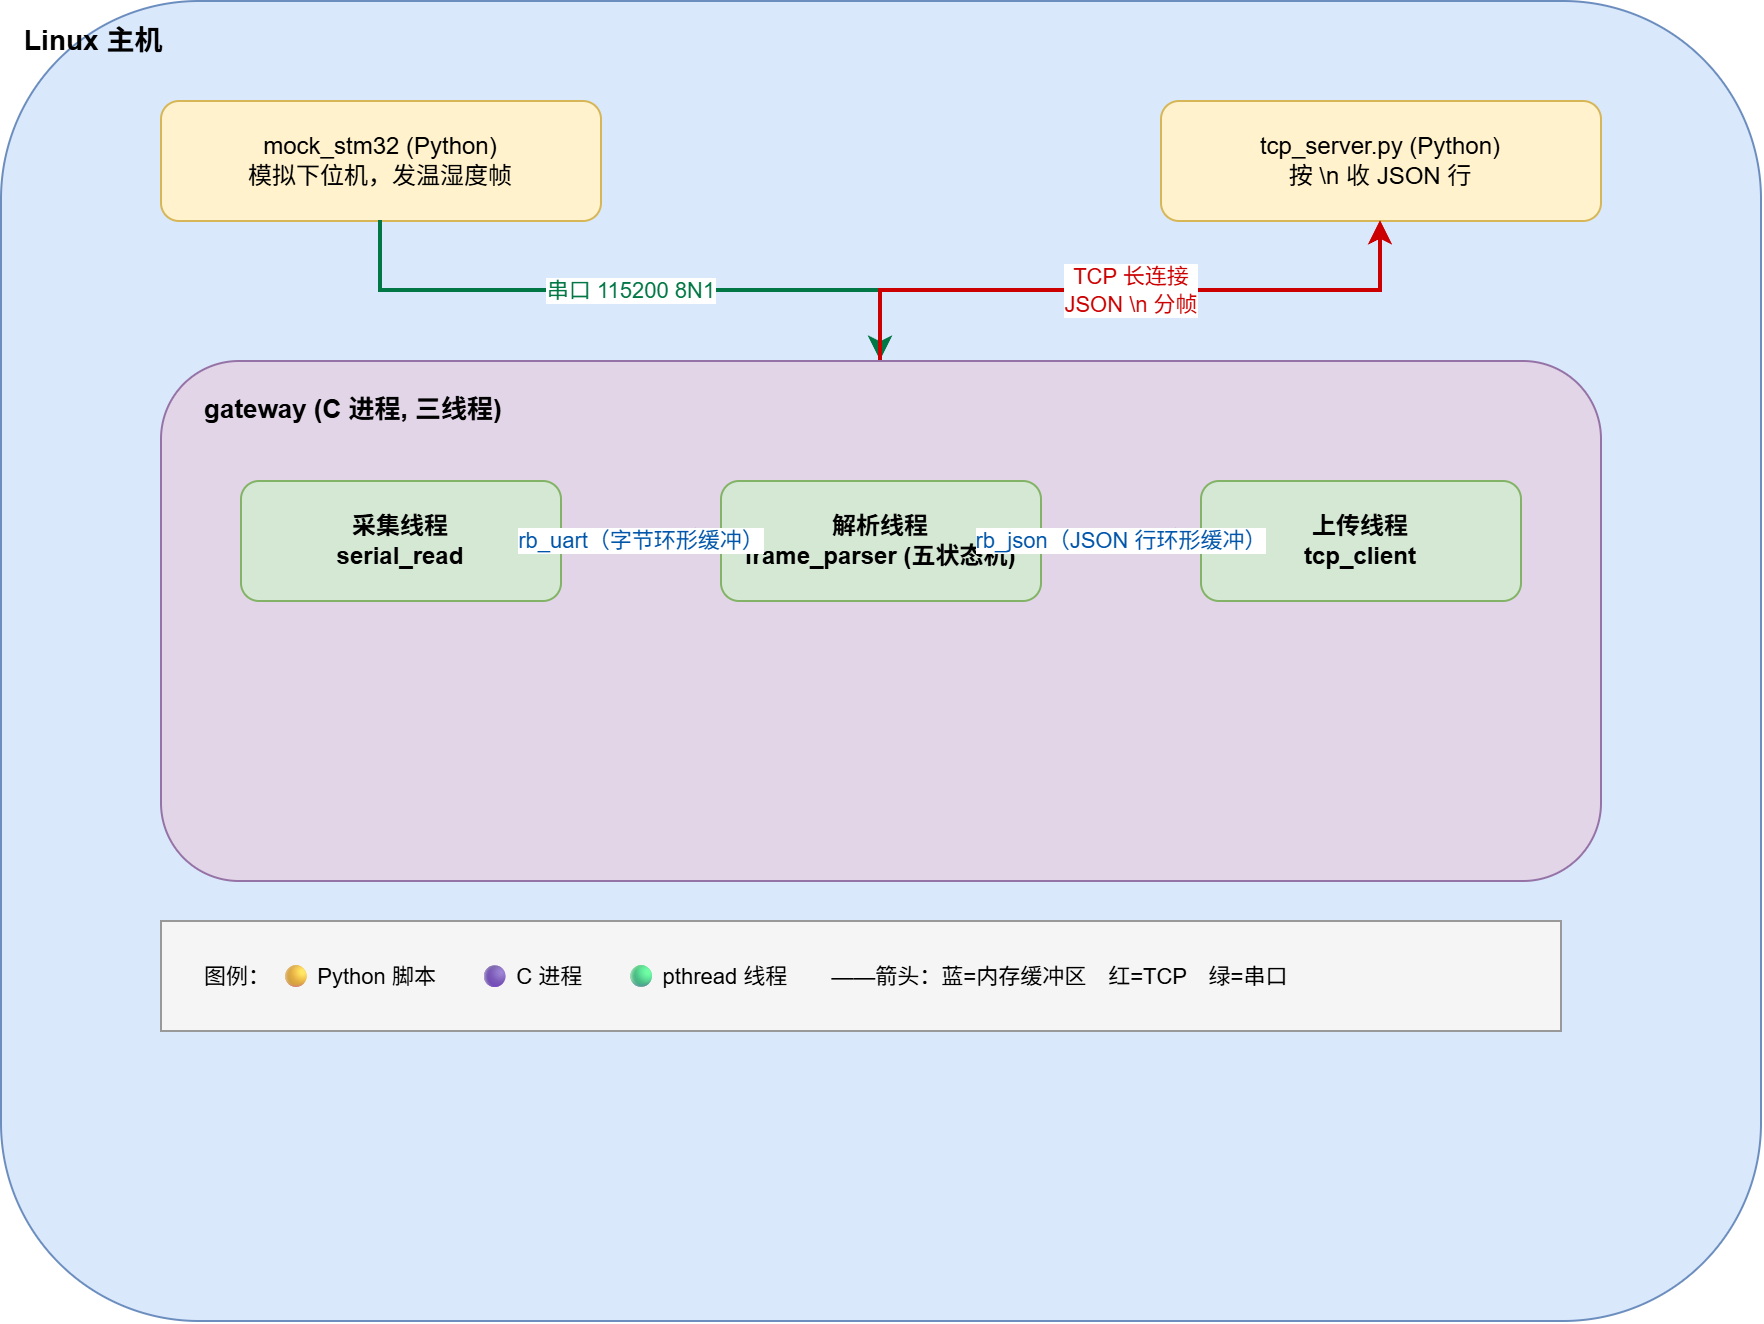

The diagram above was exported from draw.io. Its source (the exported page's mxGraphModel, read from the mxfile embedded in the PNG):
<mxGraphModel dx="927" dy="817" grid="1" gridSize="10" guides="1" tooltips="1" connect="1" arrows="1" fold="1" page="1" pageScale="1" pageWidth="960" pageHeight="720" math="0" shadow="0">
  <root>
    <mxCell id="0" />
    <mxCell id="1" parent="0" />
    <mxCell id="linux" parent="1" style="rounded=1;whiteSpace=wrap;html=1;fillColor=#dae8fc;strokeColor=#6c8ebf;fontStyle=1;fontSize=14;verticalAlign=top;align=left;spacingLeft=10;spacingTop=5;" value="Linux 主机" vertex="1">
      <mxGeometry height="660" width="880" x="40" y="20" as="geometry" />
    </mxCell>
    <mxCell id="mock" parent="1" style="rounded=1;whiteSpace=wrap;html=1;fillColor=#fff2cc;strokeColor=#d6b656;fontSize=12;" value="mock_stm32 (Python)&#10;模拟下位机，发温湿度帧" vertex="1">
      <mxGeometry height="60" width="220" x="120" y="70" as="geometry" />
    </mxCell>
    <mxCell id="server" parent="1" style="rounded=1;whiteSpace=wrap;html=1;fillColor=#fff2cc;strokeColor=#d6b656;fontSize=12;" value="tcp_server.py (Python)&#10;按 \n 收 JSON 行" vertex="1">
      <mxGeometry height="60" width="220" x="620" y="70" as="geometry" />
    </mxCell>
    <mxCell id="uart_edge" edge="1" parent="1" source="mock" style="edgeStyle=orthogonalEdgeStyle;rounded=0;orthogonalLoop=1;jettySize=auto;html=1;fontSize=11;fontColor=#007744;strokeColor=#007744;strokeWidth=2;" target="gateway_box" value="串口 115200 8N1">
      <mxGeometry relative="1" as="geometry" />
    </mxCell>
    <mxCell id="tcp_edge" edge="1" parent="1" source="gateway_box" style="edgeStyle=orthogonalEdgeStyle;rounded=0;orthogonalLoop=1;jettySize=auto;html=1;fontSize=11;fontColor=#CC0000;strokeColor=#CC0000;strokeWidth=2;" target="server" value="TCP 长连接&#10;JSON \n 分帧">
      <mxGeometry relative="1" as="geometry" />
    </mxCell>
    <mxCell id="gateway_box" parent="1" style="rounded=1;whiteSpace=wrap;html=1;fillColor=#e1d5e7;strokeColor=#9673a6;fontSize=12;" value="" vertex="1">
      <mxGeometry height="260" width="720" x="120" y="200" as="geometry" />
    </mxCell>
    <mxCell id="gateway_title" parent="1" style="text;html=1;strokeColor=none;fillColor=none;align=left;verticalAlign=top;whiteSpace=wrap;rounded=0;fontSize=13;fontStyle=1;spacingLeft=10;spacingTop=5;" value="gateway (C 进程, 三线程)" vertex="1">
      <mxGeometry height="25" width="300" x="130" y="205" as="geometry" />
    </mxCell>
    <mxCell id="collect" parent="1" style="rounded=1;whiteSpace=wrap;html=1;fillColor=#d5e8d4;strokeColor=#82b366;fontSize=12;fontStyle=1;" value="采集线程&#10;serial_read" vertex="1">
      <mxGeometry height="60" width="160" x="160" y="260" as="geometry" />
    </mxCell>
    <mxCell id="parse" parent="1" style="rounded=1;whiteSpace=wrap;html=1;fillColor=#d5e8d4;strokeColor=#82b366;fontSize=12;fontStyle=1;" value="解析线程&#10;frame_parser (五状态机)" vertex="1">
      <mxGeometry height="60" width="160" x="400" y="260" as="geometry" />
    </mxCell>
    <mxCell id="upload" parent="1" style="rounded=1;whiteSpace=wrap;html=1;fillColor=#d5e8d4;strokeColor=#82b366;fontSize=12;fontStyle=1;" value="上传线程&#10;tcp_client" vertex="1">
      <mxGeometry height="60" width="160" x="640" y="260" as="geometry" />
    </mxCell>
    <mxCell id="rb_uart_label" edge="1" parent="1" source="collect" style="edgeStyle=orthogonalEdgeStyle;rounded=0;orthogonalLoop=1;jettySize=auto;html=1;fontSize=11;fontColor=#0055AA;strokeColor=#0055AA;strokeWidth=2;" target="parse" value="rb_uart（字节环形缓冲）">
      <mxGeometry relative="1" as="geometry" />
    </mxCell>
    <mxCell id="rb_json_label" edge="1" parent="1" source="parse" style="edgeStyle=orthogonalEdgeStyle;rounded=0;orthogonalLoop=1;jettySize=auto;html=1;fontSize=11;fontColor=#0055AA;strokeColor=#0055AA;strokeWidth=2;" target="upload" value="rb_json（JSON 行环形缓冲）">
      <mxGeometry relative="1" as="geometry" />
    </mxCell>
    <mxCell id="legend_box" parent="1" style="rounded=0;whiteSpace=wrap;html=1;fillColor=#f5f5f5;strokeColor=#999999;fontSize=10;" value="" vertex="1">
      <mxGeometry height="55" width="700" x="120" y="480" as="geometry" />
    </mxCell>
    <mxCell id="legend" parent="1" style="text;html=1;strokeColor=none;fillColor=none;align=left;verticalAlign=middle;whiteSpace=wrap;rounded=0;fontSize=11;spacingLeft=10;" value="图例：　🟡 Python 脚本　　🟣 C 进程　　🟢 pthread 线程　　——箭头：蓝=内存缓冲区　红=TCP　绿=串口" vertex="1">
      <mxGeometry height="35" width="680" x="130" y="490" as="geometry" />
    </mxCell>
  </root>
</mxGraphModel>